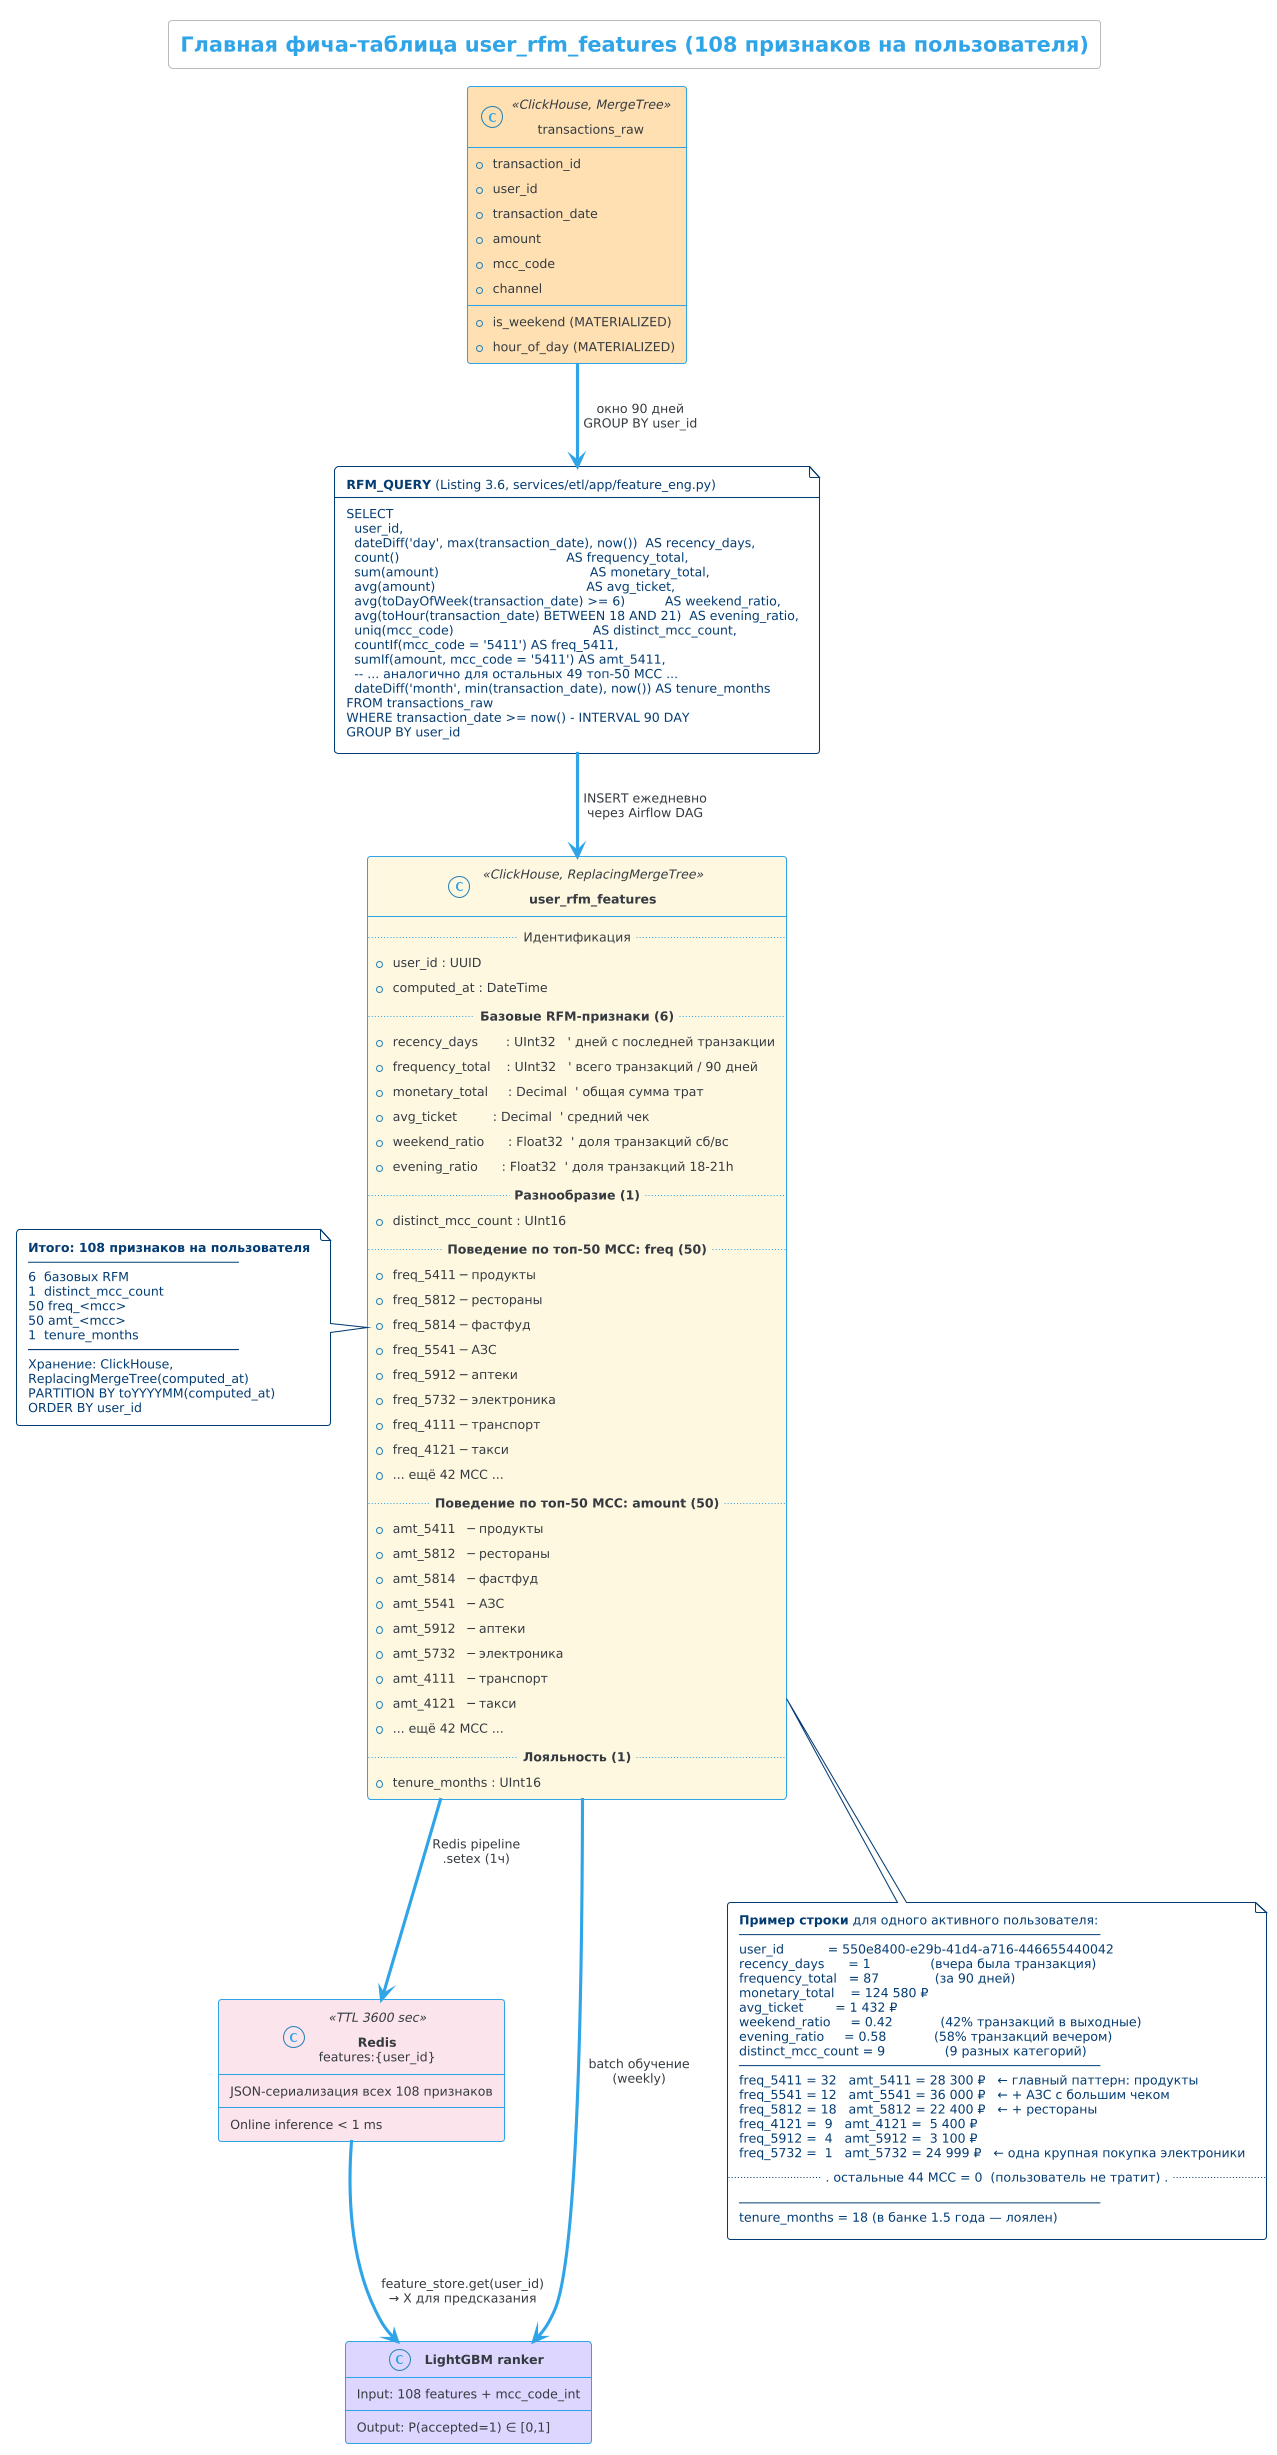

The diagram above was rendered by PlantUML. Its source (embedded in the PNG):
@startuml ML-Feature-Store
!theme cerulean-outline
title Главная фича-таблица user_rfm_features (108 признаков на пользователя)
skinparam defaultFontSize 12
skinparam shadowing false
skinparam roundCorner 6

class "**user_rfm_features**" as RFM <<ClickHouse, ReplacingMergeTree>> #FFF8E1 {
    .. Идентификация ..
    + user_id : UUID
    + computed_at : DateTime
    .. **Базовые RFM-признаки (6)** ..
    + recency_days       : UInt32   ' дней с последней транзакции
    + frequency_total    : UInt32   ' всего транзакций / 90 дней
    + monetary_total     : Decimal  ' общая сумма трат
    + avg_ticket         : Decimal  ' средний чек
    + weekend_ratio      : Float32  ' доля транзакций сб/вс
    + evening_ratio      : Float32  ' доля транзакций 18-21h
    .. **Разнообразие (1)** ..
    + distinct_mcc_count : UInt16
    .. **Поведение по топ-50 MCC: freq (50)** ..
    + freq_5411 ─ продукты
    + freq_5812 ─ рестораны
    + freq_5814 ─ фастфуд
    + freq_5541 ─ АЗС
    + freq_5912 ─ аптеки
    + freq_5732 ─ электроника
    + freq_4111 ─ транспорт
    + freq_4121 ─ такси
    + ... ещё 42 MCC ...
    .. **Поведение по топ-50 MCC: amount (50)** ..
    + amt_5411   ─ продукты
    + amt_5812   ─ рестораны
    + amt_5814   ─ фастфуд
    + amt_5541   ─ АЗС
    + amt_5912   ─ аптеки
    + amt_5732   ─ электроника
    + amt_4111   ─ транспорт
    + amt_4121   ─ такси
    + ... ещё 42 MCC ...
    .. **Лояльность (1)** ..
    + tenure_months : UInt16
}

note left of RFM
  **Итого: 108 признаков на пользователя**
  ────────────────────────────
  6  базовых RFM
  1  distinct_mcc_count
  50 freq_<mcc>
  50 amt_<mcc>
  1  tenure_months
  ────────────────────────────
  Хранение: ClickHouse,
  ReplacingMergeTree(computed_at)
  PARTITION BY toYYYYMM(computed_at)
  ORDER BY user_id
end note

' ============== ИСТОЧНИК ==============
class "transactions_raw" as TX <<ClickHouse, MergeTree>> #FFE0B2 {
    + transaction_id
    + user_id
    + transaction_date
    + amount
    + mcc_code
    + channel
    + is_weekend (MATERIALIZED)
    + hour_of_day (MATERIALIZED)
}

' ============== РАСЧЁТ ==============
note "**RFM_QUERY** (Listing 3.6, services/etl/app/feature_eng.py)\n--\nSELECT\n  user_id,\n  dateDiff('day', max(transaction_date), now())  AS recency_days,\n  count()                                          AS frequency_total,\n  sum(amount)                                      AS monetary_total,\n  avg(amount)                                      AS avg_ticket,\n  avg(toDayOfWeek(transaction_date) >= 6)          AS weekend_ratio,\n  avg(toHour(transaction_date) BETWEEN 18 AND 21)  AS evening_ratio,\n  uniq(mcc_code)                                   AS distinct_mcc_count,\n  countIf(mcc_code = '5411') AS freq_5411,\n  sumIf(amount, mcc_code = '5411') AS amt_5411,\n  -- ... аналогично для остальных 49 топ-50 MCC ...\n  dateDiff('month', min(transaction_date), now()) AS tenure_months\nFROM transactions_raw\nWHERE transaction_date >= now() - INTERVAL 90 DAY\nGROUP BY user_id" as Q

TX --> Q : окно 90 дней\nGROUP BY user_id
Q --> RFM : INSERT ежедневно\nчерез Airflow DAG

' ============== ИСПОЛЬЗОВАНИЕ ==============
class "**Redis**\nfeatures:{user_id}" as REDIS <<TTL 3600 sec>> #FCE4EC {
    JSON-сериализация всех 108 признаков
    --
    Online inference < 1 ms
}

class "**LightGBM ranker**" as LGBM #DDD6FE {
    Input: 108 features + mcc_code_int
    Output: P(accepted=1) ∈ [0,1]
}

RFM --> REDIS : Redis pipeline\n.setex (1ч)
REDIS --> LGBM : feature_store.get(user_id)\n→ X для предсказания
RFM --> LGBM : batch обучение\n(weekly)

' ============== ПРИМЕР СТРОКИ ==============
note bottom of RFM
  **Пример строки** для одного активного пользователя:
  ────────────────────────────────────────────────
  user_id           = 550e8400-e29b-41d4-a716-446655440042
  recency_days      = 1               (вчера была транзакция)
  frequency_total   = 87              (за 90 дней)
  monetary_total    = 124 580 ₽
  avg_ticket        = 1 432 ₽
  weekend_ratio     = 0.42            (42% транзакций в выходные)
  evening_ratio     = 0.58            (58% транзакций вечером)
  distinct_mcc_count = 9               (9 разных категорий)
  ────────────────────────────────────────────────
  freq_5411 = 32   amt_5411 = 28 300 ₽   ← главный паттерн: продукты
  freq_5541 = 12   amt_5541 = 36 000 ₽   ← + АЗС с большим чеком
  freq_5812 = 18   amt_5812 = 22 400 ₽   ← + рестораны
  freq_4121 =  9   amt_4121 =  5 400 ₽
  freq_5912 =  4   amt_5912 =  3 100 ₽
  freq_5732 =  1   amt_5732 = 24 999 ₽   ← одна крупная покупка электроники
  ... остальные 44 MCC = 0  (пользователь не тратит) ...
  ────────────────────────────────────────────────
  tenure_months = 18 (в банке 1.5 года — лоялен)
end note

@enduml